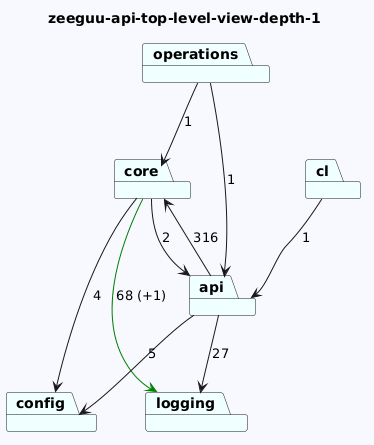

The diagram above was rendered by PlantUML. Its source (embedded in the PNG):
@startuml
skinparam backgroundColor GhostWhite
title zeeguu-api-top-level-view-depth-1
package "operations" #Azure
package "core" #Azure
package "api" #Azure
package "cl" #Azure
package "config" #Azure
package "logging" #Azure
"operations"-->"api"  : 1
"operations"-->"core"  : 1
"core"-->"logging" #Green : 68 (+1)
"core"-->"config"  : 4
"core"-->"api"  : 2
"api"-->"logging"  : 27
"api"-->"config"  : 5
"api"-->"core"  : 316
"cl"-->"api"  : 1
@enduml